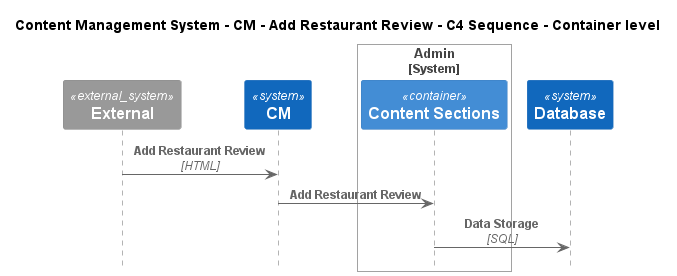

The diagram above was rendered by PlantUML. Its source (embedded in the PNG):
@startuml
!include ..\..\..\..\..\.c4s\C4_Sequence.puml

title Content Management System - CM - Add Restaurant Review - C4 Sequence - Container level

System_Ext(C4InterFlow.SoftwareSystems.ExternalSystem, "External", "")
System(ContentManagementSystem.SoftwareSystems.CM, "CM", "Content Management System is used to manage the process of creating, organizing, editing, and publishing digital content.")

System_Boundary(ContentManagementSystem.SoftwareSystems.Admin, "Admin")
    Container(ContentManagementSystem.SoftwareSystems.Admin.Containers.ContentSections, "Content Sections", "", "Content-Sections are primarily used for content classification, helping the CMS organize and manage different types of information, ensuring a clear structure for easy retrieval and display.")
Boundary_End()
System(ContentManagementSystem.SoftwareSystems.Database, "Database", "Stores user registration information, data, access logs, etc.")

Rel(C4InterFlow.SoftwareSystems.ExternalSystem, ContentManagementSystem.SoftwareSystems.CM, "Add Restaurant Review", "HTML")
Rel(ContentManagementSystem.SoftwareSystems.CM, ContentManagementSystem.SoftwareSystems.Admin.Containers.ContentSections, "Add Restaurant Review")
Rel(ContentManagementSystem.SoftwareSystems.Admin.Containers.ContentSections, ContentManagementSystem.SoftwareSystems.Database, "Data Storage", "SQL")


@enduml